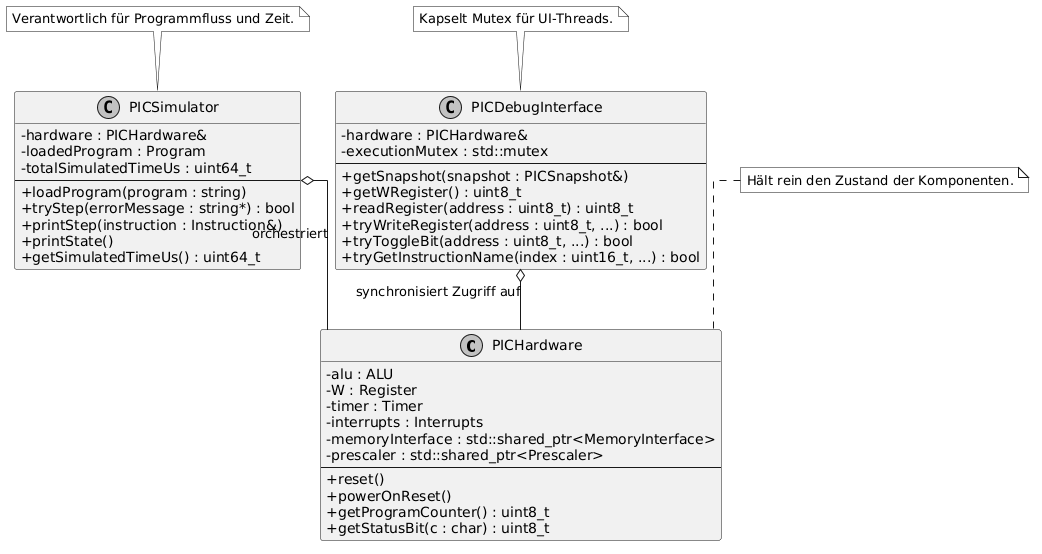

The diagram above was rendered by PlantUML. Its source (embedded in the PNG):
@startuml
skinparam classAttributeIconSize 0
skinparam monochrome true
skinparam shadowing false
skinparam linetype ortho

' --- Hardware-Zustand ---
class PICHardware {
    - alu : ALU
    - W : Register
    - timer : Timer
    - interrupts : Interrupts
    - memoryInterface : std::shared_ptr<MemoryInterface>
    - prescaler : std::shared_ptr<Prescaler>
    --
    + reset()
    + powerOnReset()
    + getProgramCounter() : uint8_t
    + getStatusBit(c : char) : uint8_t
}

' --- Simulations-Logik ---
class PICSimulator {
    - hardware : PICHardware&
    - loadedProgram : Program
    - totalSimulatedTimeUs : uint64_t
    --
    + loadProgram(program : string)
    + tryStep(errorMessage : string*) : bool
    + printStep(instruction : Instruction&)
    + printState()
    + getSimulatedTimeUs() : uint64_t
}

' --- Debug- & UI-Schnittstelle (Thread-sicher) ---
class PICDebugInterface {
    - hardware : PICHardware&
    - executionMutex : std::mutex
    --
    + getSnapshot(snapshot : PICSnapshot&)
    + getWRegister() : uint8_t
    + readRegister(address : uint8_t) : uint8_t
    + tryWriteRegister(address : uint8_t, ...) : bool
    + tryToggleBit(address : uint8_t, ...) : bool
    + tryGetInstructionName(index : uint16_t, ...) : bool
}

' Beziehungen
PICSimulator o-- PICHardware : "orchestriert"
PICDebugInterface o-- PICHardware : "synchronisiert Zugriff auf"

note top of PICHardware : Hält rein den Zustand der Komponenten.
note top of PICSimulator : Verantwortlich für Programmfluss und Zeit.
note top of PICDebugInterface : Kapselt Mutex für UI-Threads.
@enduml